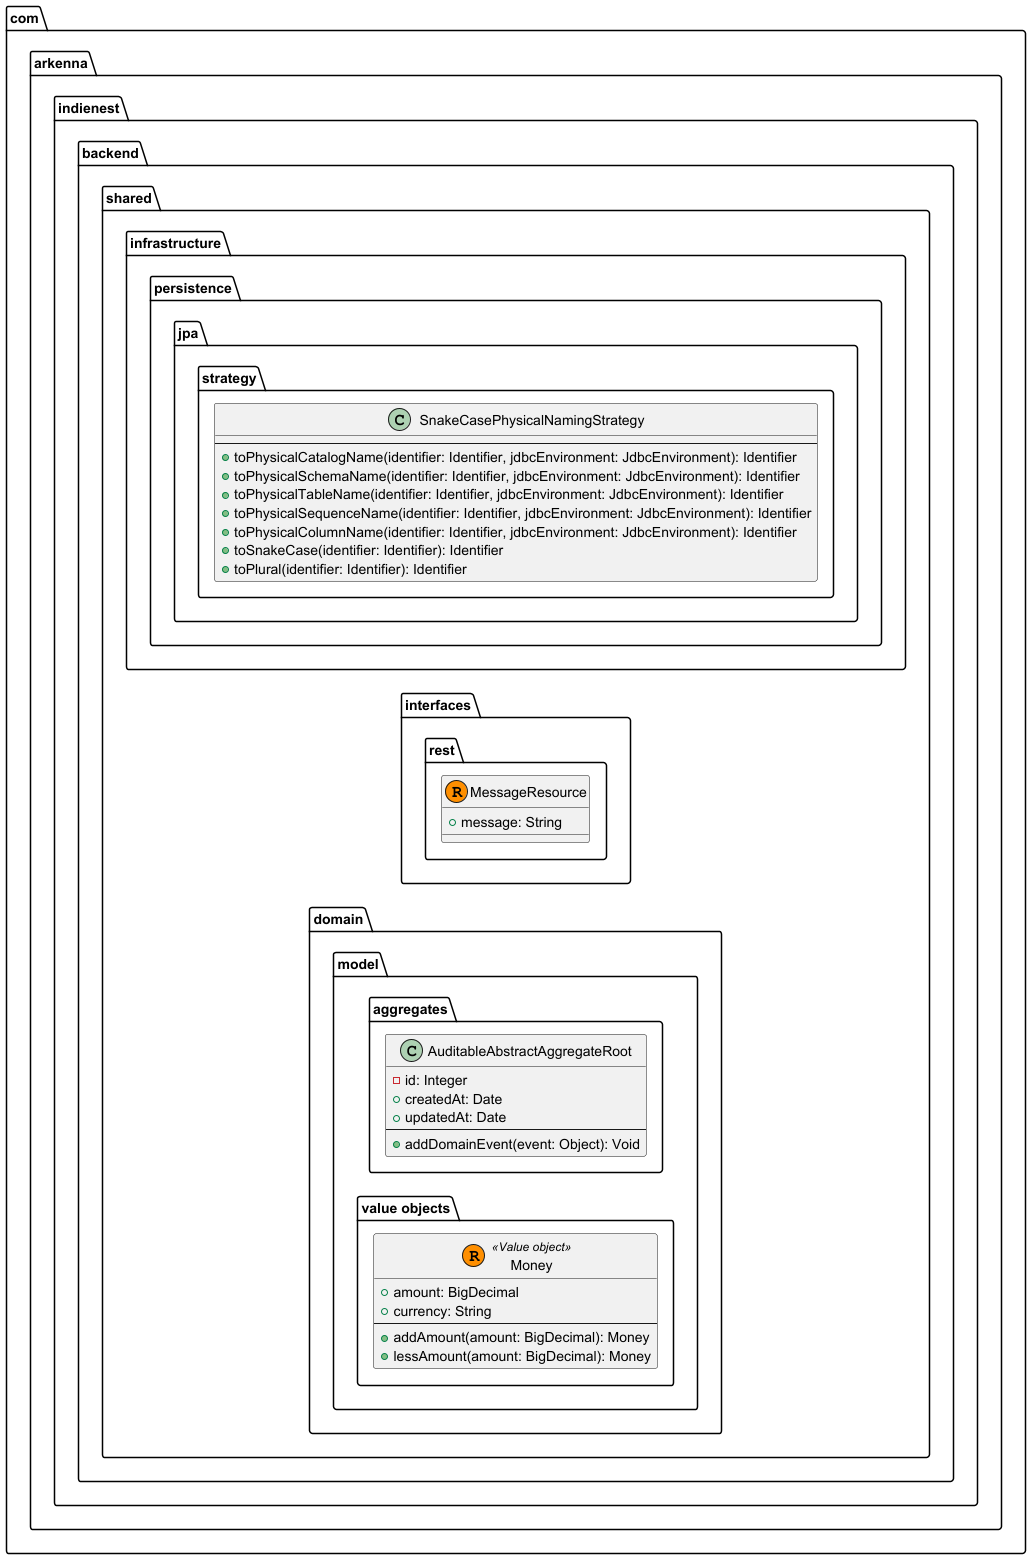

The diagram above was rendered by PlantUML. Its source (embedded in the PNG):
@startuml
left to right direction

package "com.arkenna.indienest.backend.shared"{
    package "infrastructure"{
        package "persistence"{
            package "jpa"{
                package "strategy"{
                    class SnakeCasePhysicalNamingStrategy{
                        --
                        +toPhysicalCatalogName(identifier: Identifier, jdbcEnvironment: JdbcEnvironment): Identifier
                        +toPhysicalSchemaName(identifier: Identifier, jdbcEnvironment: JdbcEnvironment): Identifier
                        +toPhysicalTableName(identifier: Identifier, jdbcEnvironment: JdbcEnvironment): Identifier
                        +toPhysicalSequenceName(identifier: Identifier, jdbcEnvironment: JdbcEnvironment): Identifier
                        +toPhysicalColumnName(identifier: Identifier, jdbcEnvironment: JdbcEnvironment): Identifier
                        +toSnakeCase(identifier: Identifier): Identifier
                        +toPlural(identifier: Identifier): Identifier
                   }
                }
            }
        }
    }
    package "interfaces"{
        package "rest"{
            record MessageResource{
                +message: String
            }
        }
    }
    package "domain"{
        package "model"{
            package "aggregates"{
                class AuditableAbstractAggregateRoot{
                    -id: Integer
                    +createdAt: Date
                    +updatedAt: Date
                    --
                    +addDomainEvent(event: Object): Void
                }
            }
            package "value objects"{
                record Money <<Value object>>{
                   +amount: BigDecimal
                   +currency: String
                   --
                   +addAmount(amount: BigDecimal): Money
                   +lessAmount(amount: BigDecimal): Money
                }
            }


        }
    }
}
@enduml